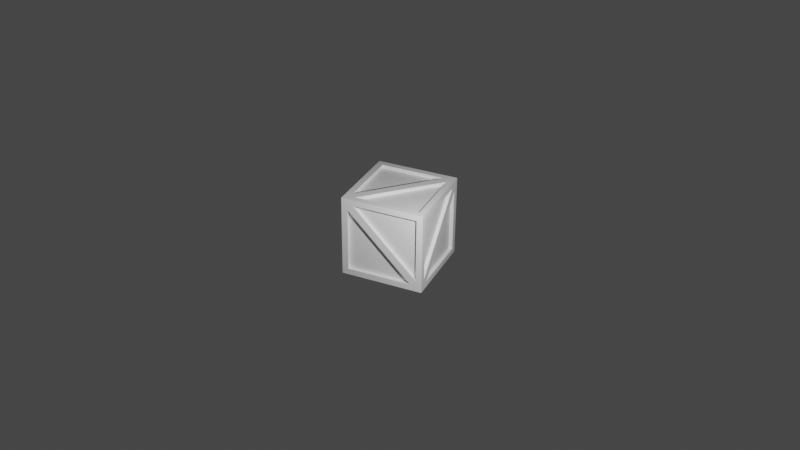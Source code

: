 # Source: crate.blend  (saved by Blender 2.83.20; exported with 4.5.12 LTS)
import bpy
from mathutils import Matrix  # noqa: F401  (used for matrix-valued properties, if any)

bpy.ops.wm.read_factory_settings(use_empty=True)
scene = bpy.context.scene
scene.name = 'Scene'

# ---- collections
col_collection = bpy.data.collections.new('Collection'); scene.collection.children.link(col_collection)

# ---- materials (node trees are filled in below, after node groups)
mat_material = bpy.data.materials.new('Material')
mat_material.alpha_threshold = 0.0
mat_material.use_transparent_shadow = False
mat_material.line_color = (0.0, 0.0, 0.0, 1.0)

# ---- material node trees
mat_material.use_nodes = True; mat_material.node_tree.nodes.clear()
_N = mat_material.node_tree.nodes; _L = mat_material.node_tree.links
n0 = _N.new('ShaderNodeOutputMaterial'); n0.name = 'Material Output'; n0.location = (300, 300)
n1 = _N.new('ShaderNodeBsdfPrincipled'); n1.name = 'Principled BSDF'; n1.location = (10, 300)
n1.distribution = 'GGX'
n1.subsurface_method = 'BURLEY'
n1.inputs[2].default_value = 0.4
n1.inputs[3].default_value = 1.45
n1.inputs[27].default_value = (0.0, 0.0, 0.0, 1.0)
n1.inputs[28].default_value = 1.0
_L.new(n1.outputs[0], n0.inputs[0])
n0.is_active_output = True

# ---- world
world_world = bpy.data.worlds.new('World'); scene.world = world_world
world_world.use_nodes = True; world_world.node_tree.nodes.clear()
_N = world_world.node_tree.nodes; _L = world_world.node_tree.links
n0 = _N.new('ShaderNodeOutputWorld'); n0.name = 'World Output'; n0.location = (300, 300)
n1 = _N.new('ShaderNodeBackground'); n1.name = 'Background'; n1.location = (10, 300)
n1.inputs[0].default_value = (0.05088, 0.05088, 0.05088, 1.0)
_L.new(n1.outputs[0], n0.inputs[0])
n0.is_active_output = True
world_world.color = (0.05088, 0.05088, 0.05088)
world_world.use_sun_shadow = False
world_world.sun_shadow_jitter_overblur = 0.0

# ---- cameras
cam_camera = bpy.data.cameras.new('Camera')
cam_camera.clip_end = 100.0
cam_camera.ortho_scale = 7.314

# ---- lights
light_light = bpy.data.lights.new('Light', 'POINT')
light_light.transmission_factor = 0.0
light_light.energy = 1000.0
light_light.shadow_soft_size = 0.1
light_light.shadow_maximum_resolution = 0.006
light_light.use_absolute_resolution = True

# ---- meshes
me_cube = bpy.data.meshes.new('Cube')
me_cube.from_pydata([(1.0, 0.8505, 0.7157), (1.0, 0.7157, 0.8505), (1.0, 0.8505, 0.8505), (1.0, 0.7157, -0.8505), (1.0, 0.8505, -0.7157), (1.0, 0.8505, -0.8505), (1.0, -0.7157, 0.8505), (1.0, -0.8505, 0.7157), (1.0, -0.8505, 0.8505), (1.0, -0.8505, -0.7157), (1.0, -0.7157, -0.8505), (1.0, -0.8505, -0.8505), (1.0, 0.0, 0.1348), (1.0, -0.1348, 0.0), (1.0, 0.0, -0.1348), (1.0, 0.1348, 0.0), (1.0, -0.06741, 0.06741), (1.0, 0.0, 0.0), (1.0, -0.06741, -0.06741), (1.0, 0.06741, -0.06741), (1.0, 0.06741, 0.06741), (1.0, -0.8652, 1.0), (1.0, -0.8652, -1.0), (-1.0, 0.8505, 0.7157), (-1.0, 0.7157, 0.8505), (-1.0, 0.8505, 0.8505), (-1.0, 0.7157, -0.8505), (-1.0, 0.8505, -0.7157), (-1.0, 0.8505, -0.8505), (-1.0, -0.7157, 0.8505), (-1.0, -0.8505, 0.7157), (-1.0, -0.8505, 0.8505), (-1.0, -0.8505, -0.7157), (-1.0, -0.7157, -0.8505), (-1.0, -0.8505, -0.8505), (-1.0, 0.0, 0.1348), (-1.0, -0.1348, 0.0), (-1.0, 0.0, -0.1348), (-1.0, 0.1348, 0.0), (-1.0, -0.06741, 0.06741), (-1.0, 0.0, 0.0), (-1.0, -0.06741, -0.06741), (-1.0, 0.06741, -0.06741), (-1.0, 0.06741, 0.06741), (-1.0, 0.8652, 1.0), (-1.0, 1.0, 0.8652), (-1.0, 1.0, -0.8652), (-1.0, 1.0, -1.0), (-1.0, -1.0, 0.8652), (-1.0, -0.8652, 1.0), (-1.0, -0.8652, -1.0), (-1.0, -1.0, -0.8652), (-1.0, -1.0, -1.0), (0.7157, 0.8505, -1.0), (0.8505, 0.7157, -1.0), (0.8505, 0.8505, -1.0), (-0.8505, 0.7157, -1.0), (-0.7157, 0.8505, -1.0), (-0.8505, 0.8505, -1.0), (0.8505, -0.7157, -1.0), (0.7157, -0.8505, -1.0), (0.8505, -0.8505, -1.0), (-0.7157, -0.8505, -1.0), (-0.8505, -0.7157, -1.0), (-0.8505, -0.8505, -1.0), (0.1348, -4.441e-16, -1.0), (0.0, -0.1348, -1.0), (-0.1348, -4.441e-16, -1.0), (0.0, 0.1348, -1.0), (0.06741, -0.06741, -1.0), (0.0, -4.441e-16, -1.0), (-0.06741, -0.06741, -1.0), (-0.06741, 0.06741, -1.0), (0.06741, 0.06741, -1.0), (1.0, 0.8652, -1.0), (-1.0, 0.8652, -1.0), (1.0, -1.0, -1.0), (-0.8652, -1.0, -1.0), (0.7157, 0.8505, 1.0), (0.8505, 0.7157, 1.0), (0.8505, 0.8505, 1.0), (-0.8505, 0.7157, 1.0), (-0.7157, 0.8505, 1.0), (-0.8505, 0.8505, 1.0), (0.8505, -0.7157, 1.0), (0.7157, -0.8505, 1.0), (0.8505, -0.8505, 1.0), (-0.7157, -0.8505, 1.0), (-0.8505, -0.7157, 1.0), (-0.8505, -0.8505, 1.0), (0.1348, -4.441e-16, 1.0), (0.0, -0.1348, 1.0), (-0.1348, -4.441e-16, 1.0), (0.0, 0.1348, 1.0), (0.06741, -0.06741, 1.0), (0.0, -4.441e-16, 1.0), (-0.06741, -0.06741, 1.0), (-0.06741, 0.06741, 1.0), (0.06741, 0.06741, 1.0), (1.0, 0.8652, 1.0), (0.8652, 1.0, 1.0), (-0.8652, 1.0, 1.0), (1.0, -1.0, 1.0), (-0.8652, -1.0, 1.0), (0.7157, -1.0, -0.8505), (0.8505, -1.0, -0.7157), (0.8505, -1.0, -0.8505), (-0.8505, -1.0, -0.7157), (-0.7157, -1.0, -0.8505), (-0.8505, -1.0, -0.8505), (0.8505, -1.0, 0.7157), (0.7157, -1.0, 0.8505), (0.8505, -1.0, 0.8505), (-0.7157, -1.0, 0.8505), (-0.8505, -1.0, 0.7157), (-0.8505, -1.0, 0.8505), (0.1348, -1.0, 0.0), (-8.882e-16, -1.0, 0.1348), (-0.1348, -1.0, 0.0), (-8.882e-16, -1.0, -0.1348), (0.06741, -1.0, 0.06741), (-8.882e-16, -1.0, 0.0), (-0.06741, -1.0, 0.06741), (-0.06741, -1.0, -0.06741), (0.06741, -1.0, -0.06741), (1.0, -1.0, -0.8652), (0.8652, -1.0, -1.0), (0.8652, -1.0, 1.0), (1.0, -1.0, 0.8652), (-1.0, -1.0, 1.0), (0.7157, 1.0, -0.8505), (0.8505, 1.0, -0.7157), (0.8505, 1.0, -0.8505), (-0.8505, 1.0, -0.7157), (-0.7157, 1.0, -0.8505), (-0.8505, 1.0, -0.8505), (0.8505, 1.0, 0.7157), (0.7157, 1.0, 0.8505), (0.8505, 1.0, 0.8505), (-0.7157, 1.0, 0.8505), (-0.8505, 1.0, 0.7157), (-0.8505, 1.0, 0.8505), (0.1348, 1.0, 0.0), (-8.882e-16, 1.0, 0.1348), (-0.1348, 1.0, 0.0), (-8.882e-16, 1.0, -0.1348), (0.06741, 1.0, 0.06741), (-8.882e-16, 1.0, 0.0), (-0.06741, 1.0, 0.06741), (-0.06741, 1.0, -0.06741), (0.06741, 1.0, -0.06741), (1.0, 1.0, -0.8652), (0.8652, 1.0, -1.0), (1.0, 1.0, -1.0), (-0.8652, 1.0, -1.0), (1.0, 1.0, 0.8652), (1.0, 1.0, 1.0), (-1.0, 1.0, 1.0), (1.0, 0.06741, 0.06741), (1.0, 0.0, 0.1348), (1.0, -0.1348, 0.0), (1.0, -0.06741, -0.06741), (1.0, 0.0, -0.1348), (1.0, 0.1348, 0.0), (1.0, -0.7157, 0.8505), (1.0, -0.8505, 0.7157), (1.0, 0.8505, -0.7157), (1.0, 0.7157, -0.8505), (1.0, -0.8505, -0.8505), (1.0, -0.7157, -0.8505), (1.0, -0.8505, -0.7157), (1.0, 0.8505, 0.8505), (1.0, 0.7157, 0.8505), (1.0, 0.8505, 0.7157), (-1.0, 0.0, 0.1348), (-1.0, -0.06741, 0.06741), (-1.0, -0.1348, 0.0), (-1.0, 0.0, -0.1348), (-1.0, 0.06741, -0.06741), (-1.0, 0.1348, 0.0), (-1.0, -0.7157, 0.8505), (-1.0, -0.8505, 0.8505), (-1.0, -0.8505, 0.7157), (-1.0, 0.8505, -0.8505), (-1.0, 0.8505, -0.7157), (-1.0, 0.7157, -0.8505), (-1.0, -0.7157, -0.8505), (-1.0, -0.8505, -0.7157), (-1.0, 0.7157, 0.8505), (-1.0, 0.8505, 0.7157), (0.1348, -4.441e-16, -1.0), (0.06741, -0.06741, -1.0), (0.0, -0.1348, -1.0), (-0.1348, -4.441e-16, -1.0), (-0.06741, 0.06741, -1.0), (0.0, 0.1348, -1.0), (0.8505, -0.7157, -1.0), (0.8505, -0.8505, -1.0), (0.7157, -0.8505, -1.0), (-0.8505, 0.8505, -1.0), (-0.7157, 0.8505, -1.0), (-0.8505, 0.7157, -1.0), (-0.8505, -0.7157, -1.0), (-0.7157, -0.8505, -1.0), (0.8505, 0.7157, -1.0), (0.7157, 0.8505, -1.0), (0.1348, -4.441e-16, 1.0), (0.06741, -0.06741, 1.0), (0.0, -0.1348, 1.0), (-0.1348, -4.441e-16, 1.0), (-0.06741, 0.06741, 1.0), (0.0, 0.1348, 1.0), (0.8505, -0.7157, 1.0), (0.8505, -0.8505, 1.0), (0.7157, -0.8505, 1.0), (-0.8505, 0.8505, 1.0), (-0.7157, 0.8505, 1.0), (-0.8505, 0.7157, 1.0), (-0.8505, -0.7157, 1.0), (-0.7157, -0.8505, 1.0), (0.8505, 0.7157, 1.0), (0.7157, 0.8505, 1.0), (0.06741, -1.0, -0.06741), (0.1348, -1.0, 0.0), (-8.882e-16, -1.0, 0.1348), (-0.06741, -1.0, 0.06741), (-0.1348, -1.0, 0.0), (-8.882e-16, -1.0, -0.1348), (0.8505, -1.0, 0.7157), (0.7157, -1.0, 0.8505), (-0.7157, -1.0, -0.8505), (-0.8505, -1.0, -0.7157), (-0.8505, -1.0, 0.8505), (-0.8505, -1.0, 0.7157), (-0.7157, -1.0, 0.8505), (0.8505, -1.0, -0.8505), (0.8505, -1.0, -0.7157), (0.7157, -1.0, -0.8505), (0.1348, 1.0, 0.0), (0.06741, 1.0, 0.06741), (-8.882e-16, 1.0, 0.1348), (-0.1348, 1.0, 0.0), (-0.06741, 1.0, -0.06741), (-8.882e-16, 1.0, -0.1348), (0.8505, 1.0, 0.7157), (0.8505, 1.0, 0.8505), (0.7157, 1.0, 0.8505), (-0.8505, 1.0, -0.8505), (-0.7157, 1.0, -0.8505), (-0.8505, 1.0, -0.7157), (-0.8505, 1.0, 0.7157), (-0.7157, 1.0, 0.8505), (0.8505, 1.0, -0.7157), (0.7157, 1.0, -0.8505), (0.9126, 0.06741, 0.06741), (0.9126, 0.0, 0.1348), (0.9126, -0.1348, 0.0), (0.9126, -0.06741, -0.06741), (0.9126, 0.0, -0.1348), (0.9126, 0.1348, 0.0), (0.9126, -0.7157, 0.8505), (0.9126, -0.8505, 0.7157), (0.9126, 0.8505, -0.7157), (0.9126, 0.7157, -0.8505), (0.9126, -0.8505, -0.8505), (0.9126, -0.7157, -0.8505), (0.9126, -0.8505, -0.7157), (0.9126, 0.8505, 0.8505), (0.9126, 0.7157, 0.8505), (0.9126, 0.8505, 0.7157), (-0.9126, 0.0, 0.1348), (-0.9126, -0.06741, 0.06741), (-0.9126, -0.1348, 0.0), (-0.9126, 0.0, -0.1348), (-0.9126, 0.06741, -0.06741), (-0.9126, 0.1348, 0.0), (-0.9126, -0.7157, 0.8505), (-0.9126, -0.8505, 0.8505), (-0.9126, -0.8505, 0.7157), (-0.9126, 0.8505, -0.8505), (-0.9126, 0.8505, -0.7157), (-0.9126, 0.7157, -0.8505), (-0.9126, -0.7157, -0.8505), (-0.9126, -0.8505, -0.7157), (-0.9126, 0.7157, 0.8505), (-0.9126, 0.8505, 0.7157), (0.1348, 9.098e-10, -0.9126), (0.06741, -0.06741, -0.9126), (9.098e-10, -0.1348, -0.9126), (-0.1348, -2.648e-09, -0.9126), (-0.06741, 0.06741, -0.9126), (4.467e-09, 0.1348, -0.9126), (0.8505, -0.7157, -0.9126), (0.8505, -0.8505, -0.9126), (0.7157, -0.8505, -0.9126), (-0.8505, 0.8505, -0.9126), (-0.7157, 0.8505, -0.9126), (-0.8505, 0.7157, -0.9126), (-0.8505, -0.7157, -0.9126), (-0.7157, -0.8505, -0.9126), (0.8505, 0.7157, -0.9126), (0.7157, 0.8505, -0.9126), (0.1348, 2.648e-09, 0.9126), (0.06741, -0.06741, 0.9126), (-4.467e-09, -0.1348, 0.9126), (-0.1348, -9.098e-10, 0.9126), (-0.06741, 0.06741, 0.9126), (-9.098e-10, 0.1348, 0.9126), (0.8505, -0.7157, 0.9126), (0.8505, -0.8505, 0.9126), (0.7157, -0.8505, 0.9126), (-0.8505, 0.8505, 0.9126), (-0.7157, 0.8505, 0.9126), (-0.8505, 0.7157, 0.9126), (-0.8505, -0.7157, 0.9126), (-0.7157, -0.8505, 0.9126), (0.8505, 0.7157, 0.9126), (0.7157, 0.8505, 0.9126), (0.06741, -0.9126, -0.06741), (0.1348, -0.9126, -1.779e-09), (6.205e-09, -0.9126, 0.1348), (-0.06741, -0.9126, 0.06741), (-0.1348, -0.9126, -8.025e-09), (-4.092e-11, -0.9126, -0.1348), (0.8505, -0.9126, 0.7157), (0.7157, -0.9126, 0.8505), (-0.7157, -0.9126, -0.8505), (-0.8505, -0.9126, -0.7157), (-0.8505, -0.9126, 0.8505), (-0.8505, -0.9126, 0.7157), (-0.7157, -0.9126, 0.8505), (0.8505, -0.9126, -0.8505), (0.8505, -0.9126, -0.7157), (0.7157, -0.9126, -0.8505), (0.1348, 0.9126, 1.82e-09), (0.06741, 0.9126, 0.06741), (-1.82e-09, 0.9126, 0.1348), (-0.1348, 0.9126, 5.377e-09), (-0.06741, 0.9126, -0.06741), (1.738e-09, 0.9126, -0.1348), (0.8505, 0.9126, 0.7157), (0.8505, 0.9126, 0.8505), (0.7157, 0.9126, 0.8505), (-0.8505, 0.9126, -0.8505), (-0.7157, 0.9126, -0.8505), (-0.8505, 0.9126, -0.7157), (-0.8505, 0.9126, 0.7157), (-0.7157, 0.9126, 0.8505), (0.8505, 0.9126, -0.7157), (0.7157, 0.9126, -0.8505)], [], [(6, 1, 99, 21), (3, 10, 22, 74), (9, 7, 128, 125), (0, 4, 151, 155), (116, 124, 222, 223), (24, 35, 174, 188), (149, 145, 243, 242), (12, 16, 17, 20), (13, 18, 17, 16), (14, 19, 17, 18), (15, 20, 17, 19), (12, 6, 8, 16), (16, 8, 7, 13), (4, 15, 19, 5), (5, 19, 14, 3), (85, 86, 213, 214), (35, 39, 175, 174), (87, 85, 214, 219), (113, 115, 232, 234), (99, 1, 2, 156), (156, 2, 0, 155), (3, 74, 153, 5), (5, 153, 151, 4), (22, 10, 11, 76), (76, 11, 9, 125), (6, 21, 102, 8), (8, 102, 128, 7), (65, 54, 204, 190), (29, 49, 44, 24), (26, 75, 50, 33), (32, 51, 48, 30), (23, 45, 46, 27), (6, 12, 159, 164), (81, 88, 218, 217), (36, 32, 187, 176), (35, 43, 40, 39), (36, 39, 40, 41), (37, 41, 40, 42), (38, 42, 40, 43), (69, 65, 190, 191), (144, 149, 242, 241), (20, 15, 163, 158), (86, 84, 212, 213), (33, 34, 41, 37), (34, 32, 36, 41), (24, 25, 43, 35), (25, 23, 38, 43), (44, 157, 25, 24), (157, 45, 23, 25), (26, 28, 47, 75), (28, 27, 46, 47), (50, 52, 34, 33), (52, 51, 32, 34), (29, 31, 129, 49), (31, 30, 48, 129), (7, 9, 170, 165), (59, 54, 74, 22), (56, 63, 50, 75), (62, 60, 126, 77), (53, 57, 154, 152), (84, 79, 220, 212), (62, 66, 192, 203), (10, 3, 167, 169), (65, 69, 70, 73), (66, 71, 70, 69), (67, 72, 70, 71), (68, 73, 70, 72), (115, 114, 233, 232), (1, 6, 164, 172), (78, 82, 216, 221), (33, 37, 177, 186), (63, 67, 71, 64), (64, 71, 66, 62), (54, 65, 73, 55), (55, 73, 68, 53), (74, 54, 55, 153), (153, 55, 53, 152), (56, 75, 47, 58), (58, 47, 154, 57), (50, 63, 64, 52), (52, 64, 62, 77), (59, 22, 76, 61), (61, 76, 126, 60), (107, 118, 226, 231), (84, 21, 99, 79), (81, 44, 49, 88), (87, 103, 127, 85), (78, 100, 101, 82), (32, 30, 182, 187), (145, 130, 253, 243), (97, 93, 211, 210), (90, 98, 95, 94), (91, 94, 95, 96), (92, 96, 95, 97), (93, 97, 95, 98), (4, 0, 173, 166), (26, 33, 186, 185), (146, 143, 240, 239), (67, 63, 202, 193), (88, 89, 96, 92), (89, 87, 91, 96), (79, 80, 98, 90), (80, 78, 93, 98), (99, 156, 80, 79), (156, 100, 78, 80), (81, 83, 157, 44), (83, 82, 101, 157), (49, 129, 89, 88), (129, 103, 87, 89), (84, 86, 102, 21), (86, 85, 127, 102), (14, 18, 161, 162), (110, 105, 125, 128), (107, 114, 48, 51), (113, 111, 127, 103), (104, 108, 77, 126), (92, 97, 210, 209), (28, 26, 185, 183), (119, 108, 230, 227), (116, 120, 121, 124), (117, 122, 121, 120), (118, 123, 121, 122), (119, 124, 121, 123), (116, 110, 112, 120), (120, 112, 111, 117), (108, 119, 123, 109), (109, 123, 118, 107), (29, 24, 188, 180), (131, 142, 238, 252), (18, 13, 160, 161), (142, 146, 239, 238), (125, 105, 106, 76), (76, 106, 104, 126), (107, 51, 52, 109), (109, 52, 77, 108), (48, 114, 115, 129), (129, 115, 113, 103), (110, 128, 102, 112), (112, 102, 127, 111), (56, 58, 199, 201), (136, 155, 151, 131), (133, 46, 45, 140), (139, 101, 100, 137), (130, 152, 154, 134), (0, 2, 171, 173), (117, 111, 229, 224), (23, 27, 184, 189), (142, 150, 147, 146), (143, 146, 147, 148), (144, 148, 147, 149), (145, 149, 147, 150), (143, 139, 251, 240), (93, 78, 221, 211), (27, 28, 183, 184), (111, 113, 234, 229), (140, 141, 148, 144), (141, 139, 143, 148), (131, 132, 150, 142), (132, 130, 145, 150), (151, 153, 132, 131), (153, 152, 130, 132), (133, 135, 47, 46), (135, 134, 154, 47), (45, 157, 141, 140), (157, 101, 139, 141), (136, 138, 156, 155), (138, 137, 100, 156), (94, 91, 208, 207), (225, 224, 320, 321), (245, 244, 340, 341), (186, 177, 273, 282), (200, 205, 301, 296), (223, 222, 318, 319), (205, 195, 291, 301), (219, 214, 310, 315), (242, 243, 339, 338), (168, 169, 265, 264), (183, 185, 281, 279), (190, 204, 300, 286), (217, 218, 314, 313), (241, 242, 338, 337), (167, 162, 258, 263), (203, 192, 288, 299), (212, 220, 316, 308), (239, 240, 336, 335), (163, 166, 262, 259), (193, 202, 298, 289), (221, 216, 312, 317), (238, 239, 335, 334), (160, 165, 261, 256), (184, 183, 279, 280), (211, 221, 317, 307), (229, 234, 330, 325), (164, 159, 255, 260), (201, 199, 295, 297), (220, 206, 302, 316), (233, 231, 327, 329), (158, 163, 259, 254), (182, 181, 277, 278), (208, 219, 315, 304), (236, 228, 324, 332), (162, 161, 257, 258), (218, 209, 305, 314), (230, 237, 333, 326), (161, 160, 256, 257), (181, 180, 276, 277), (199, 200, 296, 295), (159, 158, 254, 255), (251, 246, 342, 347), (215, 217, 313, 311), (237, 235, 331, 333), (249, 250, 346, 345), (178, 179, 275, 274), (197, 198, 294, 293), (244, 252, 348, 340), (177, 178, 274, 273), (66, 69, 191, 192), (106, 105, 236, 235), (82, 83, 215, 216), (53, 68, 195, 205), (39, 36, 176, 175), (13, 7, 165, 160), (138, 136, 244, 245), (38, 23, 189, 179), (104, 106, 235, 237), (83, 81, 217, 215), (15, 4, 166, 163), (137, 138, 245, 246), (72, 67, 193, 194), (122, 117, 224, 225), (130, 134, 248, 253), (37, 42, 178, 177), (57, 53, 205, 200), (134, 135, 247, 248), (68, 72, 194, 195), (118, 122, 225, 226), (88, 92, 209, 218), (3, 14, 162, 167), (136, 131, 252, 244), (54, 59, 196, 204), (42, 38, 179, 178), (11, 10, 169, 168), (63, 56, 201, 202), (133, 140, 250, 249), (60, 62, 203, 198), (135, 133, 249, 247), (59, 61, 197, 196), (91, 87, 219, 208), (139, 137, 246, 251), (108, 104, 237, 230), (124, 119, 227, 222), (31, 29, 180, 181), (9, 11, 168, 170), (90, 94, 207, 206), (61, 60, 198, 197), (105, 110, 228, 236), (110, 116, 223, 228), (79, 90, 206, 220), (12, 20, 158, 159), (140, 144, 241, 250), (30, 31, 181, 182), (2, 1, 172, 171), (58, 57, 200, 199), (114, 107, 231, 233), (268, 260, 255), (265, 263, 258), (261, 266, 256), (265, 258, 257, 264), (264, 257, 256, 266), (268, 255, 254, 267), (267, 254, 259, 269), (262, 269, 259), (284, 270, 276), (282, 273, 281), (278, 272, 283), (270, 271, 277, 276), (271, 272, 278, 277), (280, 279, 274, 275), (279, 281, 273, 274), (280, 275, 285), (300, 292, 286), (298, 297, 289), (294, 299, 288), (286, 292, 293, 287), (287, 293, 294, 288), (296, 291, 290, 295), (295, 290, 289, 297), (296, 301, 291), (316, 302, 308), (314, 305, 313), (310, 304, 315), (302, 303, 309, 308), (303, 304, 310, 309), (312, 311, 306, 307), (311, 313, 305, 306), (312, 307, 317), (332, 324, 319), (329, 327, 322), (325, 330, 320), (329, 322, 321, 328), (328, 321, 320, 330), (332, 319, 318, 331), (331, 318, 323, 333), (326, 333, 323), (348, 334, 340), (346, 337, 345), (342, 336, 347), (334, 335, 341, 340), (335, 336, 342, 341), (344, 343, 338, 339), (343, 345, 337, 338), (344, 339, 349), (204, 196, 292, 300), (176, 187, 283, 272), (170, 168, 264, 266), (226, 225, 321, 322), (202, 201, 297, 298), (188, 174, 270, 284), (246, 245, 341, 342), (222, 227, 323, 318), (198, 203, 299, 294), (179, 189, 285, 275), (171, 172, 268, 267), (228, 223, 319, 324), (206, 207, 303, 302), (189, 184, 280, 285), (248, 247, 343, 344), (224, 229, 325, 320), (207, 208, 304, 303), (180, 188, 284, 276), (227, 230, 326, 323), (209, 210, 306, 305), (185, 186, 282, 281), (173, 171, 267, 269), (231, 226, 322, 327), (210, 211, 307, 306), (187, 182, 278, 283), (247, 249, 345, 343), (232, 233, 329, 328), (191, 190, 286, 287), (166, 173, 269, 262), (213, 212, 308, 309), (192, 191, 287, 288), (172, 164, 260, 268), (250, 241, 337, 346), (194, 193, 289, 290), (169, 167, 263, 265), (240, 251, 347, 336), (234, 232, 328, 330), (214, 213, 309, 310), (195, 194, 290, 291), (165, 170, 266, 261), (252, 238, 334, 348), (174, 175, 271, 270), (243, 253, 349, 339), (235, 236, 332, 331), (216, 215, 311, 312), (196, 197, 293, 292), (175, 176, 272, 271), (253, 248, 344, 349)])
_uv = me_cube.uv_layers.new(name='UVMap')
_uv.uv.foreach_set('vector', [0.6063, 0.7145, 0.6063, 0.5355, 0.625, 0.5169, 0.625, 0.7331, 0.3937, 0.5355, 0.3937, 0.7145, 0.375, 0.7331, 0.375, 0.5169, 0.4105, 0.7313, 0.5895, 0.7313, 0.6081, 0.75, 0.3919, 0.75, 0.5895, 0.5187, 0.4105, 0.5187, 0.3919, 0.5, 0.6081, 0.5, 0.5169, 0.625, 0.5084, 0.6166, 0.5084, 0.6166, 0.5169, 0.625, 0.6063, 0.5355, 0.5169, 0.625, 0.5169, 0.625, 0.6063, 0.5355, 0.4916, 0.6166, 0.5, 0.6081, 0.5, 0.6081, 0.4916, 0.6166, 0.5169, 0.625, 0.5084, 0.6334, 0.5, 0.625, 0.5084, 0.6166, 0.5, 0.6419, 0.4916, 0.6334, 0.5, 0.625, 0.5084, 0.6334, 0.4831, 0.625, 0.4916, 0.6166, 0.5, 0.625, 0.4916, 0.6334, 0.5, 0.6081, 0.5084, 0.6166, 0.5, 0.625, 0.4916, 0.6166, 0.5169, 0.625, 0.6063, 0.7145, 0.6063, 0.7313, 0.5084, 0.6334, 0.5084, 0.6334, 0.6063, 0.7313, 0.5895, 0.7313, 0.5, 0.6419, 0.4105, 0.5187, 0.5, 0.6081, 0.4916, 0.6166, 0.3937, 0.5187, 0.3937, 0.5187, 0.4916, 0.6166, 0.4831, 0.625, 0.3937, 0.5355, 0.5895, 0.7313, 0.6063, 0.7313, 0.6063, 0.7313, 0.5895, 0.7313, 0.5169, 0.625, 0.5084, 0.6334, 0.5084, 0.6334, 0.5169, 0.625, 0.4105, 0.7313, 0.5895, 0.7313, 0.5895, 0.7313, 0.4105, 0.7313, 0.4105, 0.7313, 0.3937, 0.7313, 0.3937, 0.7313, 0.4105, 0.7313, 0.625, 0.5169, 0.6063, 0.5355, 0.6063, 0.5187, 0.625, 0.5, 0.625, 0.5, 0.6063, 0.5187, 0.5895, 0.5187, 0.6081, 0.5, 0.3937, 0.5355, 0.375, 0.5169, 0.375, 0.5, 0.3937, 0.5187, 0.3937, 0.5187, 0.375, 0.5, 0.3919, 0.5, 0.4105, 0.5187, 0.375, 0.7331, 0.3937, 0.7145, 0.3937, 0.7313, 0.375, 0.75, 0.375, 0.75, 0.3937, 0.7313, 0.4105, 0.7313, 0.3919, 0.75, 0.6063, 0.7145, 0.625, 0.7331, 0.625, 0.75, 0.6063, 0.7313, 0.6063, 0.7313, 0.625, 0.75, 0.6081, 0.75, 0.5895, 0.7313, 0.5169, 0.625, 0.6063, 0.5355, 0.6063, 0.5355, 0.5169, 0.625, 0.6063, 0.7145, 0.625, 0.7331, 0.625, 0.5169, 0.6063, 0.5355, 0.3937, 0.5355, 0.375, 0.5169, 0.375, 0.7331, 0.3937, 0.7145, 0.4105, 0.7313, 0.3919, 0.75, 0.6081, 0.75, 0.5895, 0.7313, 0.5895, 0.5187, 0.6081, 0.5, 0.3919, 0.5, 0.4105, 0.5187, 0.6063, 0.7145, 0.5169, 0.625, 0.5169, 0.625, 0.6063, 0.7145, 0.3937, 0.5355, 0.3937, 0.7145, 0.3937, 0.7145, 0.3937, 0.5355, 0.5, 0.6419, 0.4105, 0.7313, 0.4105, 0.7313, 0.5, 0.6419, 0.5169, 0.625, 0.5084, 0.6166, 0.5, 0.625, 0.5084, 0.6334, 0.5, 0.6419, 0.5084, 0.6334, 0.5, 0.625, 0.4916, 0.6334, 0.4831, 0.625, 0.4916, 0.6334, 0.5, 0.625, 0.4916, 0.6166, 0.5, 0.6081, 0.4916, 0.6166, 0.5, 0.625, 0.5084, 0.6166, 0.5084, 0.6334, 0.5169, 0.625, 0.5169, 0.625, 0.5084, 0.6334, 0.4831, 0.625, 0.4916, 0.6166, 0.4916, 0.6166, 0.4831, 0.625, 0.5084, 0.6166, 0.5, 0.6081, 0.5, 0.6081, 0.5084, 0.6166, 0.6063, 0.7313, 0.6063, 0.7145, 0.6063, 0.7145, 0.6063, 0.7313, 0.3937, 0.7145, 0.3937, 0.7313, 0.4916, 0.6334, 0.4831, 0.625, 0.3937, 0.7313, 0.4105, 0.7313, 0.5, 0.6419, 0.4916, 0.6334, 0.6063, 0.5355, 0.6063, 0.5187, 0.5084, 0.6166, 0.5169, 0.625, 0.6063, 0.5187, 0.5895, 0.5187, 0.5, 0.6081, 0.5084, 0.6166, 0.625, 0.5169, 0.625, 0.5, 0.6063, 0.5187, 0.6063, 0.5355, 0.625, 0.5, 0.6081, 0.5, 0.5895, 0.5187, 0.6063, 0.5187, 0.3937, 0.5355, 0.3937, 0.5187, 0.375, 0.5, 0.375, 0.5169, 0.3937, 0.5187, 0.4105, 0.5187, 0.3919, 0.5, 0.375, 0.5, 0.375, 0.7331, 0.375, 0.75, 0.3937, 0.7313, 0.3937, 0.7145, 0.375, 0.75, 0.3919, 0.75, 0.4105, 0.7313, 0.3937, 0.7313, 0.6063, 0.7145, 0.6063, 0.7313, 0.625, 0.75, 0.625, 0.7331, 0.6063, 0.7313, 0.5895, 0.7313, 0.6081, 0.75, 0.625, 0.75, 0.5895, 0.7313, 0.4105, 0.7313, 0.4105, 0.7313, 0.5895, 0.7313, 0.6063, 0.7145, 0.6063, 0.5355, 0.625, 0.5169, 0.625, 0.7331, 0.3937, 0.5355, 0.3937, 0.7145, 0.375, 0.7331, 0.375, 0.5169, 0.4105, 0.7313, 0.5895, 0.7313, 0.6081, 0.75, 0.3919, 0.75, 0.5895, 0.5187, 0.4105, 0.5187, 0.3919, 0.5, 0.6081, 0.5, 0.6063, 0.7145, 0.6063, 0.5355, 0.6063, 0.5355, 0.6063, 0.7145, 0.4105, 0.7313, 0.5, 0.6419, 0.5, 0.6419, 0.4105, 0.7313, 0.3937, 0.7145, 0.3937, 0.5355, 0.3937, 0.5355, 0.3937, 0.7145, 0.5169, 0.625, 0.5084, 0.6334, 0.5, 0.625, 0.5084, 0.6166, 0.5, 0.6419, 0.4916, 0.6334, 0.5, 0.625, 0.5084, 0.6334, 0.4831, 0.625, 0.4916, 0.6166, 0.5, 0.625, 0.4916, 0.6334, 0.5, 0.6081, 0.5084, 0.6166, 0.5, 0.625, 0.4916, 0.6166, 0.3937, 0.7313, 0.3937, 0.7145, 0.3937, 0.7145, 0.3937, 0.7313, 0.6063, 0.5355, 0.6063, 0.7145, 0.6063, 0.7145, 0.6063, 0.5355, 0.5895, 0.5187, 0.4105, 0.5187, 0.4105, 0.5187, 0.5895, 0.5187, 0.3937, 0.7145, 0.4831, 0.625, 0.4831, 0.625, 0.3937, 0.7145, 0.3937, 0.7145, 0.4831, 0.625, 0.4916, 0.6334, 0.3937, 0.7313, 0.3937, 0.7313, 0.4916, 0.6334, 0.5, 0.6419, 0.4105, 0.7313, 0.6063, 0.5355, 0.5169, 0.625, 0.5084, 0.6166, 0.6063, 0.5187, 0.6063, 0.5187, 0.5084, 0.6166, 0.5, 0.6081, 0.5895, 0.5187, 0.625, 0.5169, 0.6063, 0.5355, 0.6063, 0.5187, 0.625, 0.5, 0.625, 0.5, 0.6063, 0.5187, 0.5895, 0.5187, 0.6081, 0.5, 0.3937, 0.5355, 0.375, 0.5169, 0.375, 0.5, 0.3937, 0.5187, 0.3937, 0.5187, 0.375, 0.5, 0.3919, 0.5, 0.4105, 0.5187, 0.375, 0.7331, 0.3937, 0.7145, 0.3937, 0.7313, 0.375, 0.75, 0.375, 0.75, 0.3937, 0.7313, 0.4105, 0.7313, 0.3919, 0.75, 0.6063, 0.7145, 0.625, 0.7331, 0.625, 0.75, 0.6063, 0.7313, 0.6063, 0.7313, 0.625, 0.75, 0.6081, 0.75, 0.5895, 0.7313, 0.3937, 0.5355, 0.4831, 0.625, 0.4831, 0.625, 0.3937, 0.5355, 0.6063, 0.7145, 0.625, 0.7331, 0.625, 0.5169, 0.6063, 0.5355, 0.3937, 0.5355, 0.375, 0.5169, 0.375, 0.7331, 0.3937, 0.7145, 0.4105, 0.7313, 0.3919, 0.75, 0.6081, 0.75, 0.5895, 0.7313, 0.5895, 0.5187, 0.6081, 0.5, 0.3919, 0.5, 0.4105, 0.5187, 0.4105, 0.7313, 0.5895, 0.7313, 0.5895, 0.7313, 0.4105, 0.7313, 0.5, 0.6081, 0.5895, 0.5187, 0.5895, 0.5187, 0.5, 0.6081, 0.4916, 0.6166, 0.5, 0.6081, 0.5, 0.6081, 0.4916, 0.6166, 0.5169, 0.625, 0.5084, 0.6166, 0.5, 0.625, 0.5084, 0.6334, 0.5, 0.6419, 0.5084, 0.6334, 0.5, 0.625, 0.4916, 0.6334, 0.4831, 0.625, 0.4916, 0.6334, 0.5, 0.625, 0.4916, 0.6166, 0.5, 0.6081, 0.4916, 0.6166, 0.5, 0.625, 0.5084, 0.6166, 0.4105, 0.5187, 0.5895, 0.5187, 0.5895, 0.5187, 0.4105, 0.5187, 0.3937, 0.5355, 0.3937, 0.7145, 0.3937, 0.7145, 0.3937, 0.5355, 0.5084, 0.6334, 0.5, 0.6419, 0.5, 0.6419, 0.5084, 0.6334, 0.4831, 0.625, 0.3937, 0.7145, 0.3937, 0.7145, 0.4831, 0.625, 0.3937, 0.7145, 0.3937, 0.7313, 0.4916, 0.6334, 0.4831, 0.625, 0.3937, 0.7313, 0.4105, 0.7313, 0.5, 0.6419, 0.4916, 0.6334, 0.6063, 0.5355, 0.6063, 0.5187, 0.5084, 0.6166, 0.5169, 0.625, 0.6063, 0.5187, 0.5895, 0.5187, 0.5, 0.6081, 0.5084, 0.6166, 0.625, 0.5169, 0.625, 0.5, 0.6063, 0.5187, 0.6063, 0.5355, 0.625, 0.5, 0.6081, 0.5, 0.5895, 0.5187, 0.6063, 0.5187, 0.3937, 0.5355, 0.3937, 0.5187, 0.375, 0.5, 0.375, 0.5169, 0.3937, 0.5187, 0.4105, 0.5187, 0.3919, 0.5, 0.375, 0.5, 0.375, 0.7331, 0.375, 0.75, 0.3937, 0.7313, 0.3937, 0.7145, 0.375, 0.75, 0.3919, 0.75, 0.4105, 0.7313, 0.3937, 0.7313, 0.6063, 0.7145, 0.6063, 0.7313, 0.625, 0.75, 0.625, 0.7331, 0.6063, 0.7313, 0.5895, 0.7313, 0.6081, 0.75, 0.625, 0.75, 0.4831, 0.625, 0.4916, 0.6334, 0.4916, 0.6334, 0.4831, 0.625, 0.6063, 0.7145, 0.6063, 0.5355, 0.625, 0.5169, 0.625, 0.7331, 0.3937, 0.5355, 0.3937, 0.7145, 0.375, 0.7331, 0.375, 0.5169, 0.4105, 0.7313, 0.5895, 0.7313, 0.6081, 0.75, 0.3919, 0.75, 0.5895, 0.5187, 0.4105, 0.5187, 0.3919, 0.5, 0.6081, 0.5, 0.4831, 0.625, 0.4916, 0.6166, 0.4916, 0.6166, 0.4831, 0.625, 0.3937, 0.5187, 0.3937, 0.5355, 0.3937, 0.5355, 0.3937, 0.5187, 0.5, 0.6081, 0.4105, 0.5187, 0.4105, 0.5187, 0.5, 0.6081, 0.5169, 0.625, 0.5084, 0.6334, 0.5, 0.625, 0.5084, 0.6166, 0.5, 0.6419, 0.4916, 0.6334, 0.5, 0.625, 0.5084, 0.6334, 0.4831, 0.625, 0.4916, 0.6166, 0.5, 0.625, 0.4916, 0.6334, 0.5, 0.6081, 0.5084, 0.6166, 0.5, 0.625, 0.4916, 0.6166, 0.5169, 0.625, 0.6063, 0.7145, 0.6063, 0.7313, 0.5084, 0.6334, 0.5084, 0.6334, 0.6063, 0.7313, 0.5895, 0.7313, 0.5, 0.6419, 0.4105, 0.5187, 0.5, 0.6081, 0.4916, 0.6166, 0.3937, 0.5187, 0.3937, 0.5187, 0.4916, 0.6166, 0.4831, 0.625, 0.3937, 0.5355, 0.6063, 0.7145, 0.6063, 0.5355, 0.6063, 0.5355, 0.6063, 0.7145, 0.6063, 0.5355, 0.5169, 0.625, 0.5169, 0.625, 0.6063, 0.5355, 0.4916, 0.6334, 0.5, 0.6419, 0.5, 0.6419, 0.4916, 0.6334, 0.5169, 0.625, 0.5084, 0.6334, 0.5084, 0.6334, 0.5169, 0.625, 0.625, 0.5169, 0.6063, 0.5355, 0.6063, 0.5187, 0.625, 0.5, 0.625, 0.5, 0.6063, 0.5187, 0.5895, 0.5187, 0.6081, 0.5, 0.3937, 0.5355, 0.375, 0.5169, 0.375, 0.5, 0.3937, 0.5187, 0.3937, 0.5187, 0.375, 0.5, 0.3919, 0.5, 0.4105, 0.5187, 0.375, 0.7331, 0.3937, 0.7145, 0.3937, 0.7313, 0.375, 0.75, 0.375, 0.75, 0.3937, 0.7313, 0.4105, 0.7313, 0.3919, 0.75, 0.6063, 0.7145, 0.625, 0.7331, 0.625, 0.75, 0.6063, 0.7313, 0.6063, 0.7313, 0.625, 0.75, 0.6081, 0.75, 0.5895, 0.7313, 0.3937, 0.5355, 0.3937, 0.5187, 0.3937, 0.5187, 0.3937, 0.5355, 0.6063, 0.7145, 0.625, 0.7331, 0.625, 0.5169, 0.6063, 0.5355, 0.3937, 0.5355, 0.375, 0.5169, 0.375, 0.7331, 0.3937, 0.7145, 0.4105, 0.7313, 0.3919, 0.75, 0.6081, 0.75, 0.5895, 0.7313, 0.5895, 0.5187, 0.6081, 0.5, 0.3919, 0.5, 0.4105, 0.5187, 0.5895, 0.5187, 0.6063, 0.5187, 0.6063, 0.5187, 0.5895, 0.5187, 0.5, 0.6419, 0.5895, 0.7313, 0.5895, 0.7313, 0.5, 0.6419, 0.5895, 0.5187, 0.4105, 0.5187, 0.4105, 0.5187, 0.5895, 0.5187, 0.5169, 0.625, 0.5084, 0.6166, 0.5, 0.625, 0.5084, 0.6334, 0.5, 0.6419, 0.5084, 0.6334, 0.5, 0.625, 0.4916, 0.6334, 0.4831, 0.625, 0.4916, 0.6334, 0.5, 0.625, 0.4916, 0.6166, 0.5, 0.6081, 0.4916, 0.6166, 0.5, 0.625, 0.5084, 0.6166, 0.5, 0.6419, 0.4105, 0.7313, 0.4105, 0.7313, 0.5, 0.6419, 0.5, 0.6081, 0.5895, 0.5187, 0.5895, 0.5187, 0.5, 0.6081, 0.4105, 0.5187, 0.3937, 0.5187, 0.3937, 0.5187, 0.4105, 0.5187, 0.5895, 0.7313, 0.4105, 0.7313, 0.4105, 0.7313, 0.5895, 0.7313, 0.3937, 0.7145, 0.3937, 0.7313, 0.4916, 0.6334, 0.4831, 0.625, 0.3937, 0.7313, 0.4105, 0.7313, 0.5, 0.6419, 0.4916, 0.6334, 0.6063, 0.5355, 0.6063, 0.5187, 0.5084, 0.6166, 0.5169, 0.625, 0.6063, 0.5187, 0.5895, 0.5187, 0.5, 0.6081, 0.5084, 0.6166, 0.625, 0.5169, 0.625, 0.5, 0.6063, 0.5187, 0.6063, 0.5355, 0.625, 0.5, 0.6081, 0.5, 0.5895, 0.5187, 0.6063, 0.5187, 0.3937, 0.5355, 0.3937, 0.5187, 0.375, 0.5, 0.375, 0.5169, 0.3937, 0.5187, 0.4105, 0.5187, 0.3919, 0.5, 0.375, 0.5, 0.375, 0.7331, 0.375, 0.75, 0.3937, 0.7313, 0.3937, 0.7145, 0.375, 0.75, 0.3919, 0.75, 0.4105, 0.7313, 0.3937, 0.7313, 0.6063, 0.7145, 0.6063, 0.7313, 0.625, 0.75, 0.625, 0.7331, 0.6063, 0.7313, 0.5895, 0.7313, 0.6081, 0.75, 0.625, 0.75, 0.5084, 0.6334, 0.5, 0.6419, 0.5, 0.6419, 0.5084, 0.6334, 0.4916, 0.6334, 0.5, 0.6419, 0.5, 0.6419, 0.4916, 0.6334, 0.6063, 0.7313, 0.6063, 0.7145, 0.6063, 0.7145, 0.6063, 0.7313, 0.3937, 0.7145, 0.4831, 0.625, 0.4831, 0.625, 0.3937, 0.7145, 0.4105, 0.5187, 0.5895, 0.5187, 0.5895, 0.5187, 0.4105, 0.5187, 0.5169, 0.625, 0.5084, 0.6166, 0.5084, 0.6166, 0.5169, 0.625, 0.5895, 0.5187, 0.5, 0.6081, 0.5, 0.6081, 0.5895, 0.5187, 0.4105, 0.7313, 0.5895, 0.7313, 0.5895, 0.7313, 0.4105, 0.7313, 0.4916, 0.6166, 0.5, 0.6081, 0.5, 0.6081, 0.4916, 0.6166, 0.3937, 0.7313, 0.3937, 0.7145, 0.3937, 0.7145, 0.3937, 0.7313, 0.3937, 0.5187, 0.3937, 0.5355, 0.3937, 0.5355, 0.3937, 0.5187, 0.5169, 0.625, 0.6063, 0.5355, 0.6063, 0.5355, 0.5169, 0.625, 0.3937, 0.5355, 0.3937, 0.7145, 0.3937, 0.7145, 0.3937, 0.5355, 0.4831, 0.625, 0.4916, 0.6166, 0.4916, 0.6166, 0.4831, 0.625, 0.3937, 0.5355, 0.4831, 0.625, 0.4831, 0.625, 0.3937, 0.5355, 0.4105, 0.7313, 0.5, 0.6419, 0.5, 0.6419, 0.4105, 0.7313, 0.6063, 0.7145, 0.6063, 0.5355, 0.6063, 0.5355, 0.6063, 0.7145, 0.5084, 0.6334, 0.5, 0.6419, 0.5, 0.6419, 0.5084, 0.6334, 0.5, 0.6081, 0.4105, 0.5187, 0.4105, 0.5187, 0.5, 0.6081, 0.4831, 0.625, 0.3937, 0.7145, 0.3937, 0.7145, 0.4831, 0.625, 0.5895, 0.5187, 0.4105, 0.5187, 0.4105, 0.5187, 0.5895, 0.5187, 0.5169, 0.625, 0.5084, 0.6334, 0.5084, 0.6334, 0.5169, 0.625, 0.5, 0.6419, 0.5895, 0.7313, 0.5895, 0.7313, 0.5, 0.6419, 0.4105, 0.5187, 0.3937, 0.5187, 0.3937, 0.5187, 0.4105, 0.5187, 0.5, 0.6081, 0.5895, 0.5187, 0.5895, 0.5187, 0.5, 0.6081, 0.5895, 0.7313, 0.4105, 0.7313, 0.4105, 0.7313, 0.5895, 0.7313, 0.6063, 0.7145, 0.5169, 0.625, 0.5169, 0.625, 0.6063, 0.7145, 0.3937, 0.5355, 0.3937, 0.5187, 0.3937, 0.5187, 0.3937, 0.5355, 0.6063, 0.5355, 0.5169, 0.625, 0.5169, 0.625, 0.6063, 0.5355, 0.3937, 0.7145, 0.3937, 0.5355, 0.3937, 0.5355, 0.3937, 0.7145, 0.5084, 0.6166, 0.5, 0.6081, 0.5, 0.6081, 0.5084, 0.6166, 0.5895, 0.7313, 0.6063, 0.7313, 0.6063, 0.7313, 0.5895, 0.7313, 0.5, 0.6419, 0.4105, 0.7313, 0.4105, 0.7313, 0.5, 0.6419, 0.6063, 0.5355, 0.6063, 0.7145, 0.6063, 0.7145, 0.6063, 0.5355, 0.4831, 0.625, 0.4916, 0.6334, 0.4916, 0.6334, 0.4831, 0.625, 0.3937, 0.7145, 0.4831, 0.625, 0.4831, 0.625, 0.3937, 0.7145, 0.4105, 0.5187, 0.5895, 0.5187, 0.5895, 0.5187, 0.4105, 0.5187, 0.4916, 0.6334, 0.5, 0.6419, 0.5, 0.6419, 0.4916, 0.6334, 0.6063, 0.7313, 0.6063, 0.7145, 0.6063, 0.7145, 0.6063, 0.7313, 0.3937, 0.5187, 0.4105, 0.5187, 0.4105, 0.5187, 0.3937, 0.5187, 0.5169, 0.625, 0.5084, 0.6166, 0.5084, 0.6166, 0.5169, 0.625, 0.4105, 0.7313, 0.5895, 0.7313, 0.5895, 0.7313, 0.4105, 0.7313, 0.3937, 0.5187, 0.3937, 0.5355, 0.3937, 0.5355, 0.3937, 0.5187, 0.5895, 0.5187, 0.6063, 0.5187, 0.6063, 0.5187, 0.5895, 0.5187, 0.3937, 0.5355, 0.3937, 0.7145, 0.3937, 0.7145, 0.3937, 0.5355, 0.4916, 0.6166, 0.5, 0.6081, 0.5, 0.6081, 0.4916, 0.6166, 0.6063, 0.7313, 0.5895, 0.7313, 0.5895, 0.7313, 0.6063, 0.7313, 0.6063, 0.7145, 0.6063, 0.5355, 0.6063, 0.5355, 0.6063, 0.7145, 0.4831, 0.625, 0.4916, 0.6166, 0.4916, 0.6166, 0.4831, 0.625, 0.5, 0.6419, 0.5084, 0.6334, 0.5084, 0.6334, 0.5, 0.6419, 0.6063, 0.5187, 0.6063, 0.5355, 0.6063, 0.5355, 0.6063, 0.5187, 0.4105, 0.5187, 0.3937, 0.5187, 0.3937, 0.5187, 0.4105, 0.5187, 0.5895, 0.5187, 0.5, 0.6081, 0.5, 0.6081, 0.5895, 0.5187, 0.5084, 0.6334, 0.5, 0.6419, 0.5, 0.6419, 0.5084, 0.6334, 0.5, 0.6419, 0.5895, 0.7313, 0.5895, 0.7313, 0.5, 0.6419, 0.6063, 0.7313, 0.6063, 0.7145, 0.6063, 0.7145, 0.6063, 0.7313, 0.5, 0.6081, 0.5895, 0.5187, 0.5895, 0.5187, 0.5, 0.6081, 0.5895, 0.5187, 0.6063, 0.5187, 0.6063, 0.5187, 0.5895, 0.5187, 0.3937, 0.5187, 0.3937, 0.5355, 0.3937, 0.5355, 0.3937, 0.5187, 0.5, 0.6081, 0.4105, 0.5187, 0.4105, 0.5187, 0.5, 0.6081, 0.5895, 0.7313, 0.6063, 0.7313, 0.6063, 0.7313, 0.5895, 0.7313, 0.4916, 0.6166, 0.4831, 0.625, 0.4831, 0.625, 0.4916, 0.6166, 0.4916, 0.6334, 0.5, 0.6419, 0.5, 0.6419, 0.4916, 0.6334, 0.5895, 0.5187, 0.4105, 0.5187, 0.4105, 0.5187, 0.5895, 0.5187, 0.4831, 0.625, 0.4916, 0.6166, 0.4916, 0.6166, 0.4831, 0.625, 0.4105, 0.5187, 0.5895, 0.5187, 0.5895, 0.5187, 0.4105, 0.5187, 0.4105, 0.5187, 0.3937, 0.5187, 0.3937, 0.5187, 0.4105, 0.5187, 0.5, 0.6081, 0.4916, 0.6166, 0.4916, 0.6166, 0.5, 0.6081, 0.4831, 0.625, 0.4916, 0.6334, 0.4916, 0.6334, 0.4831, 0.625, 0.3937, 0.7145, 0.4831, 0.625, 0.4831, 0.625, 0.3937, 0.7145, 0.3937, 0.5355, 0.4831, 0.625, 0.4831, 0.625, 0.3937, 0.5355, 0.6063, 0.7145, 0.6063, 0.5355, 0.6063, 0.5355, 0.6063, 0.7145, 0.6063, 0.5355, 0.6063, 0.7145, 0.6063, 0.7145, 0.6063, 0.5355, 0.4916, 0.6166, 0.5, 0.6081, 0.5, 0.6081, 0.4916, 0.6166, 0.3937, 0.7313, 0.3937, 0.7145, 0.3937, 0.7145, 0.3937, 0.7313, 0.3937, 0.7145, 0.3937, 0.5355, 0.3937, 0.5355, 0.3937, 0.7145, 0.3937, 0.5355, 0.3937, 0.7145, 0.3937, 0.7145, 0.3937, 0.5355, 0.5895, 0.7313, 0.4105, 0.7313, 0.4105, 0.7313, 0.5895, 0.7313, 0.3937, 0.5187, 0.3937, 0.5355, 0.3937, 0.5355, 0.3937, 0.5187, 0.6063, 0.7145, 0.6063, 0.7313, 0.6063, 0.7313, 0.6063, 0.7145, 0.5, 0.6419, 0.4105, 0.7313, 0.4105, 0.7313, 0.5, 0.6419, 0.4105, 0.7313, 0.5895, 0.7313, 0.5895, 0.7313, 0.4105, 0.7313, 0.4105, 0.5187, 0.5895, 0.5187, 0.5895, 0.5187, 0.4105, 0.5187, 0.5084, 0.6166, 0.5, 0.6081, 0.5, 0.6081, 0.5084, 0.6166, 0.6063, 0.7313, 0.6063, 0.7145, 0.6063, 0.7145, 0.6063, 0.7313, 0.4105, 0.7313, 0.3937, 0.7313, 0.3937, 0.7313, 0.4105, 0.7313, 0.5169, 0.625, 0.5084, 0.6334, 0.5084, 0.6334, 0.5169, 0.625, 0.6063, 0.7313, 0.5895, 0.7313, 0.5895, 0.7313, 0.6063, 0.7313, 0.6063, 0.5355, 0.6063, 0.7145, 0.6063, 0.7145, 0.6063, 0.5355, 0.6063, 0.7145, 0.5169, 0.625, 0.5169, 0.625, 0.6063, 0.7145, 0.6063, 0.5355, 0.5169, 0.625, 0.5169, 0.625, 0.6063, 0.5355, 0.5169, 0.625, 0.5084, 0.6166, 0.5084, 0.6166, 0.5169, 0.625, 0.3937, 0.7145, 0.4831, 0.625, 0.4831, 0.625, 0.3937, 0.7145, 0.5895, 0.7313, 0.6063, 0.7313, 0.6063, 0.7313, 0.5895, 0.7313, 0.6063, 0.5187, 0.6063, 0.5355, 0.6063, 0.5355, 0.6063, 0.5187, 0.3937, 0.5187, 0.4105, 0.5187, 0.4105, 0.5187, 0.3937, 0.5187, 0.3937, 0.7145, 0.3937, 0.5355, 0.3937, 0.5355, 0.3937, 0.7145, 0.6063, 0.5355, 0.6063, 0.7145, 0.5169, 0.625, 0.3937, 0.7145, 0.3937, 0.5355, 0.4831, 0.625, 0.5895, 0.7313, 0.4105, 0.7313, 0.5, 0.6419, 0.3937, 0.7145, 0.4831, 0.625, 0.4916, 0.6334, 0.3937, 0.7313, 0.3937, 0.7313, 0.4916, 0.6334, 0.5, 0.6419, 0.4105, 0.7313, 0.6063, 0.5355, 0.5169, 0.625, 0.5084, 0.6166, 0.6063, 0.5187, 0.6063, 0.5187, 0.5084, 0.6166, 0.5, 0.6081, 0.5895, 0.5187, 0.4105, 0.5187, 0.5895, 0.5187, 0.5, 0.6081, 0.6063, 0.5355, 0.5169, 0.625, 0.6063, 0.7145, 0.3937, 0.7145, 0.4831, 0.625, 0.3937, 0.5355, 0.5895, 0.7313, 0.5, 0.6419, 0.4105, 0.7313, 0.5169, 0.625, 0.5084, 0.6334, 0.6063, 0.7313, 0.6063, 0.7145, 0.5084, 0.6334, 0.5, 0.6419, 0.5895, 0.7313, 0.6063, 0.7313, 0.4105, 0.5187, 0.3937, 0.5187, 0.4916, 0.6166, 0.5, 0.6081, 0.3937, 0.5187, 0.3937, 0.5355, 0.4831, 0.625, 0.4916, 0.6166, 0.4105, 0.5187, 0.5, 0.6081, 0.5895, 0.5187, 0.6063, 0.5355, 0.6063, 0.7145, 0.5169, 0.625, 0.3937, 0.7145, 0.3937, 0.5355, 0.4831, 0.625, 0.5895, 0.7313, 0.4105, 0.7313, 0.5, 0.6419, 0.5169, 0.625, 0.6063, 0.7145, 0.6063, 0.7313, 0.5084, 0.6334, 0.5084, 0.6334, 0.6063, 0.7313, 0.5895, 0.7313, 0.5, 0.6419, 0.4105, 0.5187, 0.5, 0.6081, 0.4916, 0.6166, 0.3937, 0.5187, 0.3937, 0.5187, 0.4916, 0.6166, 0.4831, 0.625, 0.3937, 0.5355, 0.4105, 0.5187, 0.5895, 0.5187, 0.5, 0.6081, 0.6063, 0.5355, 0.5169, 0.625, 0.6063, 0.7145, 0.3937, 0.7145, 0.4831, 0.625, 0.3937, 0.5355, 0.5895, 0.7313, 0.5, 0.6419, 0.4105, 0.7313, 0.5169, 0.625, 0.5084, 0.6334, 0.6063, 0.7313, 0.6063, 0.7145, 0.5084, 0.6334, 0.5, 0.6419, 0.5895, 0.7313, 0.6063, 0.7313, 0.4105, 0.5187, 0.3937, 0.5187, 0.4916, 0.6166, 0.5, 0.6081, 0.3937, 0.5187, 0.3937, 0.5355, 0.4831, 0.625, 0.4916, 0.6166, 0.4105, 0.5187, 0.5, 0.6081, 0.5895, 0.5187, 0.6063, 0.5355, 0.6063, 0.7145, 0.5169, 0.625, 0.3937, 0.7145, 0.3937, 0.5355, 0.4831, 0.625, 0.5895, 0.7313, 0.4105, 0.7313, 0.5, 0.6419, 0.3937, 0.7145, 0.4831, 0.625, 0.4916, 0.6334, 0.3937, 0.7313, 0.3937, 0.7313, 0.4916, 0.6334, 0.5, 0.6419, 0.4105, 0.7313, 0.6063, 0.5355, 0.5169, 0.625, 0.5084, 0.6166, 0.6063, 0.5187, 0.6063, 0.5187, 0.5084, 0.6166, 0.5, 0.6081, 0.5895, 0.5187, 0.4105, 0.5187, 0.5895, 0.5187, 0.5, 0.6081, 0.6063, 0.5355, 0.5169, 0.625, 0.6063, 0.7145, 0.3937, 0.7145, 0.4831, 0.625, 0.3937, 0.5355, 0.5895, 0.7313, 0.5, 0.6419, 0.4105, 0.7313, 0.5169, 0.625, 0.5084, 0.6334, 0.6063, 0.7313, 0.6063, 0.7145, 0.5084, 0.6334, 0.5, 0.6419, 0.5895, 0.7313, 0.6063, 0.7313, 0.4105, 0.5187, 0.3937, 0.5187, 0.4916, 0.6166, 0.5, 0.6081, 0.3937, 0.5187, 0.3937, 0.5355, 0.4831, 0.625, 0.4916, 0.6166, 0.4105, 0.5187, 0.5, 0.6081, 0.5895, 0.5187, 0.6063, 0.5355, 0.6063, 0.7145, 0.6063, 0.7145, 0.6063, 0.5355, 0.5, 0.6419, 0.4105, 0.7313, 0.4105, 0.7313, 0.5, 0.6419, 0.4105, 0.7313, 0.3937, 0.7313, 0.3937, 0.7313, 0.4105, 0.7313, 0.4831, 0.625, 0.4916, 0.6334, 0.4916, 0.6334, 0.4831, 0.625, 0.3937, 0.7145, 0.3937, 0.5355, 0.3937, 0.5355, 0.3937, 0.7145, 0.6063, 0.5355, 0.5169, 0.625, 0.5169, 0.625, 0.6063, 0.5355, 0.5895, 0.7313, 0.6063, 0.7313, 0.6063, 0.7313, 0.5895, 0.7313, 0.5084, 0.6166, 0.5, 0.6081, 0.5, 0.6081, 0.5084, 0.6166, 0.5895, 0.7313, 0.4105, 0.7313, 0.4105, 0.7313, 0.5895, 0.7313, 0.5, 0.6081, 0.5895, 0.5187, 0.5895, 0.5187, 0.5, 0.6081, 0.6063, 0.5187, 0.6063, 0.5355, 0.6063, 0.5355, 0.6063, 0.5187, 0.6063, 0.7145, 0.5169, 0.625, 0.5169, 0.625, 0.6063, 0.7145, 0.5169, 0.625, 0.5084, 0.6334, 0.5084, 0.6334, 0.5169, 0.625, 0.5895, 0.5187, 0.4105, 0.5187, 0.4105, 0.5187, 0.5895, 0.5187, 0.4105, 0.5187, 0.3937, 0.5187, 0.3937, 0.5187, 0.4105, 0.5187, 0.5, 0.6419, 0.5895, 0.7313, 0.5895, 0.7313, 0.5, 0.6419, 0.5084, 0.6334, 0.5, 0.6419, 0.5, 0.6419, 0.5084, 0.6334, 0.6063, 0.7145, 0.6063, 0.5355, 0.6063, 0.5355, 0.6063, 0.7145, 0.5, 0.6081, 0.4105, 0.5187, 0.4105, 0.5187, 0.5, 0.6081, 0.4831, 0.625, 0.4916, 0.6166, 0.4916, 0.6166, 0.4831, 0.625, 0.3937, 0.5355, 0.3937, 0.7145, 0.3937, 0.7145, 0.3937, 0.5355, 0.5895, 0.5187, 0.6063, 0.5187, 0.6063, 0.5187, 0.5895, 0.5187, 0.3937, 0.5355, 0.4831, 0.625, 0.4831, 0.625, 0.3937, 0.5355, 0.4916, 0.6166, 0.5, 0.6081, 0.5, 0.6081, 0.4916, 0.6166, 0.4105, 0.7313, 0.5895, 0.7313, 0.5895, 0.7313, 0.4105, 0.7313, 0.3937, 0.5187, 0.3937, 0.5355, 0.3937, 0.5355, 0.3937, 0.5187, 0.3937, 0.7313, 0.3937, 0.7145, 0.3937, 0.7145, 0.3937, 0.7313, 0.5084, 0.6334, 0.5169, 0.625, 0.5169, 0.625, 0.5084, 0.6334, 0.4105, 0.5187, 0.5895, 0.5187, 0.5895, 0.5187, 0.4105, 0.5187, 0.6063, 0.7313, 0.6063, 0.7145, 0.6063, 0.7145, 0.6063, 0.7313, 0.5, 0.6419, 0.5084, 0.6334, 0.5084, 0.6334, 0.5, 0.6419, 0.6063, 0.5355, 0.6063, 0.7145, 0.6063, 0.7145, 0.6063, 0.5355, 0.3937, 0.7145, 0.4831, 0.625, 0.4831, 0.625, 0.3937, 0.7145, 0.4916, 0.6166, 0.4831, 0.625, 0.4831, 0.625, 0.4916, 0.6166, 0.3937, 0.7145, 0.3937, 0.5355, 0.3937, 0.5355, 0.3937, 0.7145, 0.5, 0.6419, 0.4105, 0.7313, 0.4105, 0.7313, 0.5, 0.6419, 0.4105, 0.7313, 0.3937, 0.7313, 0.3937, 0.7313, 0.4105, 0.7313, 0.5895, 0.7313, 0.6063, 0.7313, 0.6063, 0.7313, 0.5895, 0.7313, 0.5, 0.6081, 0.4916, 0.6166, 0.4916, 0.6166, 0.5, 0.6081, 0.5895, 0.7313, 0.4105, 0.7313, 0.4105, 0.7313, 0.5895, 0.7313, 0.6063, 0.5355, 0.5169, 0.625, 0.5169, 0.625, 0.6063, 0.5355, 0.5169, 0.625, 0.5084, 0.6334, 0.5084, 0.6334, 0.5169, 0.625, 0.5, 0.6081, 0.5895, 0.5187, 0.5895, 0.5187, 0.5, 0.6081, 0.6063, 0.5187, 0.6063, 0.5355, 0.6063, 0.5355, 0.6063, 0.5187, 0.4105, 0.5187, 0.3937, 0.5187, 0.3937, 0.5187, 0.4105, 0.5187, 0.6063, 0.7145, 0.6063, 0.7313, 0.6063, 0.7313, 0.6063, 0.7145, 0.5084, 0.6334, 0.5, 0.6419, 0.5, 0.6419, 0.5084, 0.6334, 0.5895, 0.5187, 0.4105, 0.5187, 0.4105, 0.5187, 0.5895, 0.5187])
me_cube.materials.append(mat_material)
me_cube.use_remesh_preserve_volume = False
me_cube.use_remesh_preserve_attributes = False
me_cube.use_mirror_vertex_groups = False
me_cube.update()

# ---- objects
ob_crate = bpy.data.objects.new('Crate', me_cube)
ob_light = bpy.data.objects.new('Light', light_light)
ob_camera = bpy.data.objects.new('Camera', cam_camera)

# ---- transforms, parenting, visibility, modifiers, constraints
ob_crate.location = (0.0, 0.0, 0.0)
ob_crate.lock_rotations_4d = False
ob_crate.empty_display_type = 'ARROWS'
ob_crate.lineart.crease_threshold = 0.0
ob_light.location = (-3.45, 2.741, -3.046)
ob_light.rotation_euler = (0.6503, 0.05522, 1.866)
ob_light.lock_rotations_4d = False
ob_light.empty_display_type = 'ARROWS'
ob_light.color = (0.0, 0.0, 0.0, 0.0)
ob_light.lineart.crease_threshold = 0.0
ob_camera.location = (-20.36, 9.152, -13.13)
ob_camera.rotation_euler = (4.181, 0.009436, 1.143)
ob_camera.scale = (1.0, 1.0, 1.0)
ob_camera.lock_rotations_4d = False
ob_camera.empty_display_type = 'ARROWS'
ob_camera.color = (0.0, 0.0, 0.0, 0.0)
ob_camera.display_type = 'WIRE'
ob_camera.lineart.crease_threshold = 0.0

# ---- collection membership
col_collection.objects.link(ob_crate)
col_collection.objects.link(ob_light)
col_collection.objects.link(ob_camera)

# ---- scene / render settings (as saved in the file)
scene.camera = ob_camera
scene.frame_start = 1; scene.frame_end = 250; scene.frame_set(1)
scene.render.engine = 'BLENDER_EEVEE_NEXT'
scene.cycles.use_denoising = False
scene.cycles.samples = 128
scene.cycles.sampling_pattern = 'TABULATED_SOBOL'
scene.cycles.use_adaptive_sampling = False
scene.cycles.use_light_tree = False
scene.view_settings.view_transform = 'Filmic'
bpy.context.view_layer.update()
